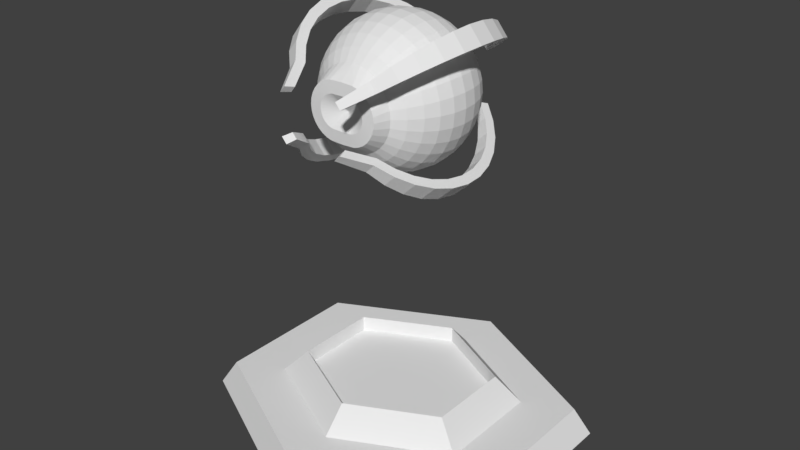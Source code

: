 # Source: Laser.blend  (saved by Blender 2.79.0; exported with 4.5.12 LTS)
import bpy
from mathutils import Matrix  # noqa: F401  (used for matrix-valued properties, if any)

bpy.ops.wm.read_factory_settings(use_empty=True)
scene = bpy.context.scene
scene.name = 'Scene'

# ---- collections
col_collection_1 = bpy.data.collections.new('Collection 1'); scene.collection.children.link(col_collection_1)

# ---- world
world_world = bpy.data.worlds.new('World'); scene.world = world_world
world_world.color = (0.05088, 0.05088, 0.05088)
world_world.use_sun_shadow = False
world_world.sun_shadow_jitter_overblur = 0.0
world_world.cycles.sampling_method = 'MANUAL'

# ---- meshes
me_sphere = bpy.data.meshes.new('Sphere')
me_sphere.from_pydata([(0.0, 0.7435, 0.4209), (0.0, 0.8089, 0.417), (0.0, 0.878, 0.3326), (0.0, 0.9386, 0.2828), (0.0, 0.9884, 0.2222), (0.0, 1.025, 0.1531), (0.0, 1.048, 0.07804), (0.0, 1.056, 9.69e-08), (0.0, 1.048, -0.07804), (0.0, 0.878, -0.3326), (0.05815, 0.7418, 0.4209), (0.07056, 0.8059, 0.417), (0.04335, 0.8738, 0.3326), (0.05518, 0.9332, 0.2828), (0.06488, 0.982, 0.2222), (0.0721, 1.018, 0.1531), (0.07654, 1.041, 0.07804), (0.07804, 1.048, 7.339e-08), (0.07654, 1.041, -0.07804), (0.0721, 1.018, -0.1531), (0.06488, 0.982, -0.2222), (0.05518, 0.9332, -0.2828), (0.04335, 0.8738, -0.3326), (0.02986, 0.8059, -0.3696), (0.01522, 0.7323, -0.3923), (0.0746, 0.7368, 0.4209), (0.09928, 0.7972, 0.417), (0.08504, 0.8611, 0.3326), (0.1082, 0.9171, 0.2828), (0.1273, 0.9631, 0.2222), (0.1414, 0.9972, 0.1531), (0.1501, 1.018, 0.07804), (0.1531, 1.025, 7.439e-08), (0.1501, 1.018, -0.07804), (0.1414, 0.9972, -0.1531), (0.1273, 0.9631, -0.2222), (0.1082, 0.9171, -0.2828), (0.08504, 0.8611, -0.3326), (0.05858, 0.7972, -0.3696), (0.02986, 0.7279, -0.3923), (0.08976, 0.7287, 0.4209), (0.1257, 0.7831, 0.417), (0.1235, 0.8406, 0.3326), (0.1571, 0.891, 0.2828), (0.1848, 0.9323, 0.2222), (0.2053, 0.9631, 0.1531), (0.218, 0.982, 0.07804), (0.2222, 0.9884, 7.601e-08), (0.218, 0.982, -0.07804), (0.2053, 0.9631, -0.1531), (0.1848, 0.9323, -0.2222), (0.1571, 0.891, -0.2828), (0.1235, 0.8406, -0.3326), (0.08504, 0.7831, -0.3696), (0.04335, 0.7207, -0.3923), (0.1031, 0.7178, 0.4209), (0.1489, 0.764, 0.417), (0.1571, 0.8129, 0.3326), (0.2, 0.8558, 0.2828), (0.2352, 0.891, 0.2222), (0.2613, 0.9171, 0.1531), (0.2774, 0.9332, 0.07804), (0.2828, 0.9386, 7.818e-08), (0.2774, 0.9332, -0.07804), (0.2613, 0.9171, -0.1531), (0.2352, 0.891, -0.2222), (0.2, 0.8558, -0.2828), (0.1571, 0.8129, -0.3326), (0.1082, 0.764, -0.3696), (0.05518, 0.711, -0.3923), (0.114, 0.7045, 0.4209), (0.168, 0.7408, 0.417), (0.1848, 0.7793, 0.3326), (0.2352, 0.8129, 0.2828), (0.2765, 0.8406, 0.2222), (0.3073, 0.8611, 0.1531), (0.3262, 0.8738, 0.07804), (0.3326, 0.878, 8.083e-08), (0.3262, 0.8738, -0.07804), (0.3073, 0.8611, -0.1531), (0.2765, 0.8406, -0.2222), (0.2352, 0.8129, -0.2828), (0.1848, 0.7793, -0.3326), (0.1273, 0.7408, -0.3696), (0.06488, 0.6992, -0.3923), (0.1221, 0.6894, 0.4209), (0.1821, 0.7144, 0.417), (0.2053, 0.7408, 0.3326), (0.2613, 0.764, 0.2828), (0.3073, 0.7831, 0.2222), (0.3414, 0.7972, 0.1531), (0.3625, 0.8059, 0.07804), (0.3696, 0.8089, 8.385e-08), (0.3625, 0.8059, -0.07804), (0.3414, 0.7972, -0.1531), (0.3073, 0.7831, -0.2222), (0.2613, 0.764, -0.2828), (0.2053, 0.7408, -0.3326), (0.1414, 0.7144, -0.3696), (0.0721, 0.6857, -0.3923), (0.1271, 0.6729, 0.4209), (0.1908, 0.6857, 0.417), (0.218, 0.6992, 0.3326), (0.2774, 0.711, 0.2828), (0.3262, 0.7207, 0.2222), (0.3625, 0.7279, 0.1531), (0.3848, 0.7323, 0.07804), (0.3923, 0.7338, 8.117e-08), (0.3848, 0.7323, -0.07804), (0.3625, 0.7279, -0.1531), (0.3262, 0.7207, -0.2222), (0.2774, 0.711, -0.2828), (0.218, 0.6992, -0.3326), (0.1501, 0.6857, -0.3696), (0.07654, 0.671, -0.3923), (0.1287, 0.6558, 0.4209), (0.1938, 0.6558, 0.417), (0.2222, 0.6558, 0.3326), (0.2828, 0.6558, 0.2828), (0.3326, 0.6558, 0.2222), (0.3696, 0.6558, 0.1531), (0.3923, 0.6558, 0.07804), (0.4, 0.6558, 8.222e-08), (0.3923, 0.6558, -0.07804), (0.3696, 0.6558, -0.1531), (0.3326, 0.6558, -0.2222), (0.2828, 0.6558, -0.2828), (0.2222, 0.6558, -0.3326), (0.1531, 0.6558, -0.3696), (0.07804, 0.6558, -0.3923), (0.1271, 0.6387, 0.4209), (0.1908, 0.6259, 0.417), (0.218, 0.6124, 0.3326), (0.2774, 0.6006, 0.2828), (0.3262, 0.5909, 0.2222), (0.3625, 0.5837, 0.1531), (0.3848, 0.5793, 0.07804), (0.3923, 0.5778, 8.203e-08), (0.3848, 0.5793, -0.07804), (0.3625, 0.5837, -0.1531), (0.3262, 0.5909, -0.2222), (0.2774, 0.6006, -0.2828), (0.218, 0.6124, -0.3326), (0.1501, 0.6259, -0.3696), (0.07654, 0.6406, -0.3923), (0.1221, 0.6222, 0.4209), (0.1821, 0.5972, 0.417), (0.2053, 0.5708, 0.3326), (0.2613, 0.5476, 0.2828), (0.3073, 0.5285, 0.2222), (0.3414, 0.5144, 0.1531), (0.3625, 0.5057, 0.07804), (0.3696, 0.5027, 8.531e-08), (0.3625, 0.5057, -0.07804), (0.3414, 0.5144, -0.1531), (0.3073, 0.5285, -0.2222), (0.2613, 0.5476, -0.2828), (0.2053, 0.5708, -0.3326), (0.1414, 0.5972, -0.3696), (0.0721, 0.6259, -0.3923), (0.114, 0.6071, 0.4209), (0.168, 0.5708, 0.417), (0.1848, 0.5323, 0.3326), (0.2352, 0.4987, 0.2828), (0.2765, 0.471, 0.2222), (0.3073, 0.4505, 0.1531), (0.3262, 0.4378, 0.07804), (0.3326, 0.4336, 7.642e-08), (0.3262, 0.4378, -0.07804), (0.3073, 0.4505, -0.1531), (0.2765, 0.471, -0.2222), (0.2352, 0.4987, -0.2828), (0.1848, 0.5323, -0.3326), (0.1273, 0.5708, -0.3696), (0.06488, 0.6124, -0.3923), (0.1031, 0.5938, 0.4209), (0.1489, 0.5476, 0.417), (0.1571, 0.4987, 0.3326), (0.2, 0.4558, 0.2828), (0.2352, 0.4206, 0.2222), (0.2613, 0.3945, 0.1531), (0.2774, 0.3784, 0.07804), (0.2828, 0.373, 7.906e-08), (0.2774, 0.3784, -0.07804), (0.2613, 0.3945, -0.1531), (0.2352, 0.4206, -0.2222), (0.2, 0.4558, -0.2828), (0.1571, 0.4987, -0.3326), (0.1082, 0.5476, -0.3696), (0.05518, 0.6006, -0.3923), (0.08976, 0.5829, 0.4209), (0.1257, 0.5285, 0.417), (0.1235, 0.471, 0.3326), (0.1571, 0.4206, 0.2828), (0.1848, 0.3793, 0.2222), (0.2053, 0.3485, 0.1531), (0.218, 0.3296, 0.07804), (0.2222, 0.3232, 8.124e-08), (0.218, 0.3296, -0.07804), (0.2053, 0.3485, -0.1531), (0.1848, 0.3793, -0.2222), (0.1571, 0.4206, -0.2828), (0.1235, 0.471, -0.3326), (0.08504, 0.5285, -0.3696), (0.04335, 0.5909, -0.3923), (0.0, 0.6558, -0.4), (0.0746, 0.5748, 0.4209), (0.09928, 0.5144, 0.417), (0.08504, 0.4505, 0.3326), (0.1082, 0.3945, 0.2828), (0.1273, 0.3485, 0.2222), (0.1414, 0.3144, 0.1531), (0.1501, 0.2933, 0.07804), (0.1531, 0.2862, 8.286e-08), (0.1501, 0.2933, -0.07804), (0.1414, 0.3144, -0.1531), (0.1273, 0.3485, -0.2222), (0.1082, 0.3945, -0.2828), (0.08504, 0.4505, -0.3326), (0.05858, 0.5144, -0.3696), (0.02986, 0.5837, -0.3923), (0.05815, 0.5698, 0.4209), (0.07056, 0.5057, 0.417), (0.04335, 0.4378, 0.3326), (0.05518, 0.3784, 0.2828), (0.06488, 0.3296, 0.2222), (0.0721, 0.2933, 0.1531), (0.07654, 0.271, 0.07804), (0.07804, 0.2635, 8.385e-08), (0.07654, 0.271, -0.07804), (0.0721, 0.2933, -0.1531), (0.06488, 0.3296, -0.2222), (0.05518, 0.3784, -0.2828), (0.04335, 0.4378, -0.3326), (0.02986, 0.5057, -0.3696), (0.01522, 0.5793, -0.3923), (0.0, 0.5681, 0.4209), (0.0, 0.5027, 0.417), (0.0, 0.4336, 0.3326), (0.0, 0.373, 0.2828), (0.0, 0.3232, 0.2222), (0.0, 0.2862, 0.1531), (0.0, 0.2635, 0.07804), (0.0, 0.2558, 8.419e-08), (0.0, 0.2635, -0.07804), (0.0, 0.2862, -0.1531), (0.0, 0.3232, -0.2222), (0.0, 0.373, -0.2828), (0.0, 0.4336, -0.3326), (0.0, 0.5027, -0.3696), (0.0, 0.5778, -0.3923), (0.0, 0.6558, 0.3726), (0.0, 1.025, -0.1531), (0.0, 0.9884, -0.2222), (0.0, 0.9386, -0.2828), (0.0, 0.8089, -0.3696), (0.0, 0.7338, -0.3923), (0.1407, 0.7965, 0.5699), (0.2043, 0.8601, 0.4324), (0.26, 0.9158, 0.3677), (0.3057, 0.9615, 0.2889), (0.3397, 0.9955, 0.199), (0.3606, 1.016, 0.1014), (0.3677, 1.023, 1.102e-07), (0.3606, 1.016, -0.1014), (0.3397, 0.9955, -0.199), (0.3057, 0.9615, -0.2889), (0.26, 0.9158, -0.3677), (0.2043, 0.8601, -0.4324), (0.1407, 0.7965, -0.4804), (0.1655, 0.7664, 0.5699), (0.2402, 0.8163, 0.4324), (0.3057, 0.8601, 0.3677), (0.3595, 0.896, 0.2889), (0.3995, 0.9227, 0.199), (0.4241, 0.9391, 0.1014), (0.4324, 0.9447, 1.137e-07), (0.4241, 0.9391, -0.1014), (0.3995, 0.9227, -0.199), (0.3595, 0.896, -0.2889), (0.3057, 0.8601, -0.3677), (0.2402, 0.8163, -0.4324), (0.1655, 0.7664, -0.4804), (0.1548, 0.8106, 0.6223), (0.2247, 0.8805, 0.4756), (0.286, 0.9418, 0.4045), (0.3363, 0.9921, 0.3178), (0.3737, 1.029, 0.2189), (0.3967, 1.052, 0.1116), (0.4045, 1.06, 1.241e-07), (0.3967, 1.052, -0.1116), (0.3737, 1.029, -0.2189), (0.3363, 0.9921, -0.3178), (0.286, 0.9418, -0.4045), (0.2247, 0.8805, -0.4756), (0.1548, 0.8106, -0.5285), (0.182, 0.7774, 0.6223), (0.2642, 0.8324, 0.4756), (0.3363, 0.8805, 0.4045), (0.3954, 0.92, 0.3178), (0.4394, 0.9494, 0.2189), (0.4665, 0.9675, 0.1116), (0.4756, 0.9736, 1.279e-07), (0.4665, 0.9675, -0.1116), (0.4394, 0.9494, -0.2189), (0.3954, 0.92, -0.3178), (0.3363, 0.8805, -0.4045), (0.2642, 0.8324, -0.4756), (0.182, 0.7774, -0.5285), (0.1634, 0.5724, 0.5755), (0.2306, 0.5072, 0.4418), (0.2898, 0.4514, 0.3804), (0.3378, 0.4035, 0.3043), (0.3729, 0.3652, 0.2166), (0.3936, 0.3381, 0.1205), (0.3992, 0.3232, 0.01984), (0.3895, 0.3211, -0.08161), (0.3648, 0.3318, -0.1799), (0.3261, 0.355, -0.2713), (0.2748, 0.3898, -0.3523), (0.213, 0.4348, -0.4197), (0.143, 0.4883, -0.471), (0.1356, 0.5452, 0.5784), (0.1902, 0.4677, 0.4459), (0.2384, 0.4011, 0.3856), (0.2774, 0.3443, 0.3105), (0.3058, 0.2995, 0.2235), (0.3224, 0.2683, 0.1278), (0.3266, 0.2521, 0.0273), (0.3182, 0.2513, -0.07429), (0.2977, 0.2661, -0.173), (0.2657, 0.2959, -0.2651), (0.2235, 0.3395, -0.347), (0.1727, 0.3953, -0.4156), (0.1152, 0.461, -0.4682), (0.1798, 0.5641, 0.6285), (0.2536, 0.4924, 0.486), (0.3187, 0.431, 0.4184), (0.3716, 0.3782, 0.3347), (0.4102, 0.3361, 0.2382), (0.433, 0.3063, 0.1326), (0.4391, 0.2899, 0.02182), (0.4284, 0.2876, -0.08977), (0.4013, 0.2994, -0.1979), (0.3587, 0.325, -0.2985), (0.3023, 0.3632, -0.3875), (0.2343, 0.4127, -0.4617), (0.1573, 0.4715, -0.5181), (0.1492, 0.5342, 0.6317), (0.2092, 0.4489, 0.4905), (0.2622, 0.3757, 0.4242), (0.3051, 0.3132, 0.3416), (0.3363, 0.2638, 0.2458), (0.3546, 0.2296, 0.1406), (0.3592, 0.2117, 0.03003), (0.3501, 0.2109, -0.08172), (0.3275, 0.2272, -0.1903), (0.2922, 0.2599, -0.2916), (0.2458, 0.3079, -0.3817), (0.1899, 0.3692, -0.4571), (0.1268, 0.4416, -0.515), (0.0, 0.7435, 0.4209), (0.05815, 0.7418, 0.4209), (0.0746, 0.7368, 0.4209), (0.08976, 0.7287, 0.4209), (0.1031, 0.7178, 0.4209), (0.114, 0.7045, 0.4209), (0.1221, 0.6894, 0.4209), (0.1271, 0.6729, 0.4209), (0.1287, 0.6558, 0.4209), (0.1271, 0.6387, 0.4209), (0.1221, 0.6222, 0.4209), (0.114, 0.6071, 0.4209), (0.1031, 0.5938, 0.4209), (0.08976, 0.5829, 0.4209), (0.0746, 0.5748, 0.4209), (0.05815, 0.5698, 0.4209), (0.0, 0.5681, 0.4209), (0.0, 0.7435, 0.4209), (0.05815, 0.7418, 0.4209), (0.0746, 0.7368, 0.4209), (0.08976, 0.7287, 0.4209), (0.1031, 0.7178, 0.4209), (0.114, 0.7045, 0.4209), (0.1221, 0.6894, 0.4209), (0.1271, 0.6729, 0.4209), (0.1287, 0.6558, 0.4209), (0.1271, 0.6387, 0.4209), (0.1221, 0.6222, 0.4209), (0.114, 0.6071, 0.4209), (0.1031, 0.5938, 0.4209), (0.08976, 0.5829, 0.4209), (0.0746, 0.5748, 0.4209), (0.05815, 0.5698, 0.4209), (0.0, 0.5681, 0.4209), (0.0, 0.7435, 0.4209), (0.05815, 0.7418, 0.4209), (0.0746, 0.7368, 0.4209), (0.08976, 0.7287, 0.4209), (0.1031, 0.7178, 0.4209), (0.114, 0.7045, 0.4209), (0.1221, 0.6894, 0.4209), (0.1271, 0.6729, 0.4209), (0.1287, 0.6558, 0.4209), (0.1271, 0.6387, 0.4209), (0.1221, 0.6222, 0.4209), (0.114, 0.6071, 0.4209), (0.1031, 0.5938, 0.4209), (0.08976, 0.5829, 0.4209), (0.0746, 0.5748, 0.4209), (0.05815, 0.5698, 0.4209), (0.0, 0.5681, 0.4209)], [], [(255, 9, 22, 23), (6, 5, 15, 16), (256, 255, 23, 24), (7, 6, 16, 17), (0, 251, 10), (205, 256, 24), (8, 7, 17, 18), (1, 0, 10, 11), (252, 8, 18, 19), (2, 1, 11, 12), (253, 252, 19, 20), (3, 2, 12, 13), (254, 253, 20, 21), (4, 3, 13, 14), (9, 254, 21, 22), (5, 4, 14, 15), (22, 21, 36, 37), (15, 14, 29, 30), (23, 22, 37, 38), (16, 15, 30, 31), (24, 23, 38, 39), (17, 16, 31, 32), (10, 251, 25), (205, 24, 39), (18, 17, 32, 33), (11, 10, 25, 26), (19, 18, 33, 34), (12, 11, 26, 27), (20, 19, 34, 35), (13, 12, 27, 28), (21, 20, 35, 36), (14, 13, 28, 29), (26, 25, 40, 41), (34, 33, 48, 49), (27, 26, 41, 42), (35, 34, 49, 50), (28, 27, 42, 43), (36, 35, 50, 51), (29, 28, 43, 44), (37, 36, 51, 52), (30, 29, 44, 45), (38, 37, 52, 53), (31, 30, 45, 46), (39, 38, 53, 54), (32, 31, 46, 47), (25, 251, 40), (205, 39, 54), (33, 32, 47, 48), (45, 44, 59, 60), (53, 52, 67, 68), (46, 45, 60, 61), (54, 53, 68, 69), (47, 46, 61, 62), (40, 251, 55), (205, 54, 69), (48, 47, 62, 63), (41, 40, 55, 56), (49, 48, 63, 64), (42, 41, 56, 57), (50, 49, 64, 65), (43, 42, 57, 58), (51, 50, 65, 66), (44, 43, 58, 59), (52, 51, 66, 67), (64, 63, 78, 79), (57, 56, 71, 72), (65, 64, 79, 80), (58, 57, 72, 73), (66, 65, 80, 81), (59, 58, 73, 74), (67, 66, 81, 82), (60, 59, 74, 75), (68, 67, 82, 83), (61, 60, 75, 76), (69, 68, 83, 84), (62, 61, 76, 77), (55, 251, 70), (205, 69, 84), (63, 62, 77, 78), (56, 55, 70, 71), (83, 82, 97, 98), (76, 75, 90, 91), (84, 83, 98, 99), (77, 76, 91, 92), (70, 251, 85), (205, 84, 99), (78, 77, 92, 93), (71, 70, 85, 86), (79, 78, 93, 94), (72, 71, 86, 87), (80, 79, 94, 95), (73, 72, 87, 88), (81, 80, 95, 96), (74, 73, 88, 89), (82, 81, 96, 97), (75, 74, 89, 90), (95, 94, 109, 110), (88, 87, 102, 103), (96, 95, 110, 111), (89, 88, 103, 104), (97, 96, 111, 112), (90, 89, 104, 105), (98, 97, 112, 113), (91, 90, 105, 106), (99, 98, 113, 114), (92, 91, 106, 107), (85, 251, 100), (205, 99, 114), (93, 92, 107, 108), (86, 85, 100, 101), (94, 93, 108, 109), (87, 86, 101, 102), (114, 113, 128, 129), (107, 106, 121, 122), (100, 251, 115), (205, 114, 129), (108, 107, 122, 123), (101, 100, 115, 116), (109, 108, 123, 124), (102, 101, 116, 117), (110, 109, 124, 125), (103, 102, 117, 118), (111, 110, 125, 126), (104, 103, 118, 119), (112, 111, 126, 127), (105, 104, 119, 120), (113, 112, 127, 128), (106, 105, 120, 121), (118, 117, 132, 133), (126, 125, 140, 141), (119, 118, 133, 134), (127, 126, 141, 142), (120, 119, 134, 135), (128, 127, 142, 143), (121, 120, 135, 136), (129, 128, 143, 144), (122, 121, 136, 137), (115, 251, 130), (205, 129, 144), (123, 122, 137, 138), (116, 115, 130, 131), (124, 123, 138, 139), (117, 116, 131, 132), (125, 124, 139, 140), (137, 136, 151, 152), (130, 251, 145), (205, 144, 159), (138, 137, 152, 153), (131, 130, 145, 146), (139, 138, 153, 154), (132, 131, 146, 147), (140, 139, 154, 155), (133, 132, 147, 148), (141, 140, 155, 156), (134, 133, 148, 149), (142, 141, 156, 157), (135, 134, 149, 150), (143, 142, 157, 158), (136, 135, 150, 151), (144, 143, 158, 159), (156, 155, 170, 171), (149, 148, 163, 164), (157, 156, 171, 172), (150, 149, 164, 165), (158, 157, 172, 173), (151, 150, 165, 166), (159, 158, 173, 174), (152, 151, 166, 167), (145, 251, 160), (205, 159, 174), (153, 152, 167, 168), (146, 145, 160, 161), (154, 153, 168, 169), (147, 146, 161, 162), (155, 154, 169, 170), (148, 147, 162, 163), (160, 251, 175), (205, 174, 189), (168, 167, 182, 183), (161, 160, 175, 176), (169, 168, 183, 184), (162, 161, 176, 177), (170, 169, 184, 185), (163, 162, 177, 178), (171, 170, 185, 186), (164, 163, 178, 179), (172, 171, 186, 187), (165, 164, 179, 180), (173, 172, 187, 188), (166, 165, 180, 181), (174, 173, 188, 189), (167, 166, 181, 182), (179, 178, 193, 194), (187, 186, 201, 202), (180, 179, 194, 195), (188, 187, 202, 203), (181, 180, 195, 196), (189, 188, 203, 204), (182, 181, 196, 197), (175, 251, 190), (205, 189, 204), (183, 182, 197, 198), (176, 175, 190, 191), (184, 183, 198, 199), (177, 176, 191, 192), (185, 184, 199, 200), (178, 177, 192, 193), (186, 185, 200, 201), (198, 197, 213, 214), (191, 190, 206, 207), (199, 198, 214, 215), (192, 191, 207, 208), (200, 199, 215, 216), (193, 192, 208, 209), (201, 200, 216, 217), (194, 193, 209, 210), (202, 201, 217, 218), (195, 194, 210, 211), (203, 202, 218, 219), (196, 195, 211, 212), (204, 203, 219, 220), (197, 196, 212, 213), (190, 251, 206), (205, 204, 220), (218, 217, 232, 233), (211, 210, 225, 226), (219, 218, 233, 234), (212, 211, 226, 227), (220, 219, 234, 235), (213, 212, 227, 228), (206, 251, 221), (205, 220, 235), (214, 213, 228, 229), (207, 206, 221, 222), (215, 214, 229, 230), (208, 207, 222, 223), (216, 215, 230, 231), (209, 208, 223, 224), (217, 216, 231, 232), (210, 209, 224, 225), (230, 229, 244, 245), (223, 222, 237, 238), (231, 230, 245, 246), (224, 223, 238, 239), (232, 231, 246, 247), (225, 224, 239, 240), (233, 232, 247, 248), (226, 225, 240, 241), (234, 233, 248, 249), (227, 226, 241, 242), (235, 234, 249, 250), (228, 227, 242, 243), (221, 251, 236), (205, 235, 250), (229, 228, 243, 244), (222, 221, 236, 237), (265, 278, 277, 264), (258, 271, 270, 257), (266, 279, 278, 265), (259, 272, 271, 258), (267, 280, 279, 266), (260, 273, 272, 259), (268, 281, 280, 267), (261, 274, 273, 260), (269, 282, 281, 268), (262, 275, 274, 261), (263, 276, 275, 262), (264, 277, 276, 263), (291, 290, 303, 304), (284, 283, 296, 297), (292, 291, 304, 305), (285, 284, 297, 298), (293, 292, 305, 306), (286, 285, 298, 299), (294, 293, 306, 307), (287, 286, 299, 300), (295, 294, 307, 308), (288, 287, 300, 301), (289, 288, 301, 302), (290, 289, 302, 303), (264, 263, 289, 290), (279, 280, 306, 305), (272, 273, 299, 298), (265, 264, 290, 291), (280, 281, 307, 306), (258, 257, 283, 284), (273, 274, 300, 299), (266, 265, 291, 292), (281, 282, 308, 307), (259, 258, 284, 285), (274, 275, 301, 300), (267, 266, 292, 293), (260, 259, 285, 286), (275, 276, 302, 301), (268, 267, 293, 294), (261, 260, 286, 287), (276, 277, 303, 302), (269, 268, 294, 295), (262, 261, 287, 288), (277, 278, 304, 303), (282, 269, 295, 308), (270, 271, 297, 296), (257, 270, 296, 283), (263, 262, 288, 289), (278, 279, 305, 304), (271, 272, 298, 297), (317, 330, 329, 316), (310, 323, 322, 309), (318, 331, 330, 317), (311, 324, 323, 310), (319, 332, 331, 318), (312, 325, 324, 311), (320, 333, 332, 319), (313, 326, 325, 312), (321, 334, 333, 320), (314, 327, 326, 313), (315, 328, 327, 314), (316, 329, 328, 315), (343, 342, 355, 356), (336, 335, 348, 349), (344, 343, 356, 357), (337, 336, 349, 350), (345, 344, 357, 358), (338, 337, 350, 351), (346, 345, 358, 359), (339, 338, 351, 352), (347, 346, 359, 360), (340, 339, 352, 353), (341, 340, 353, 354), (342, 341, 354, 355), (316, 315, 341, 342), (331, 332, 358, 357), (324, 325, 351, 350), (317, 316, 342, 343), (332, 333, 359, 358), (310, 309, 335, 336), (325, 326, 352, 351), (318, 317, 343, 344), (333, 334, 360, 359), (311, 310, 336, 337), (326, 327, 353, 352), (319, 318, 344, 345), (312, 311, 337, 338), (327, 328, 354, 353), (320, 319, 345, 346), (313, 312, 338, 339), (328, 329, 355, 354), (321, 320, 346, 347), (314, 313, 339, 340), (329, 330, 356, 355), (334, 321, 347, 360), (322, 323, 349, 348), (309, 322, 348, 335), (315, 314, 340, 341), (330, 331, 357, 356), (323, 324, 350, 349), (236, 221, 376, 377), (130, 115, 369, 370), (25, 40, 364, 363), (115, 100, 368, 369), (25, 10, 362, 363), (221, 206, 375, 376), (175, 160, 372, 373), (100, 85, 367, 368), (10, 0, 361, 362), (190, 175, 373, 374), (85, 70, 366, 367), (190, 206, 375, 374), (145, 130, 370, 371), (160, 145, 371, 372), (70, 55, 365, 366), (55, 40, 364, 365), (376, 375, 392, 393), (369, 368, 385, 386), (362, 361, 378, 379), (377, 376, 393, 394), (370, 369, 386, 387), (363, 362, 379, 380), (371, 370, 387, 388), (363, 364, 381, 380), (372, 371, 388, 389), (365, 364, 381, 382), (373, 372, 389, 390), (366, 365, 382, 383), (374, 373, 390, 391), (367, 366, 383, 384), (374, 375, 392, 391), (368, 367, 384, 385), (382, 381, 398, 399), (390, 389, 406, 407), (383, 382, 399, 400), (391, 390, 407, 408), (384, 383, 400, 401), (391, 392, 409, 408), (385, 384, 401, 402), (393, 392, 409, 410), (386, 385, 402, 403), (379, 378, 395, 396), (394, 393, 410, 411), (387, 386, 403, 404), (380, 379, 396, 397), (388, 387, 404, 405), (380, 381, 398, 397), (389, 388, 405, 406)])
me_sphere.use_remesh_preserve_volume = False
me_sphere.use_remesh_preserve_attributes = False
me_sphere.use_mirror_vertex_groups = False
me_sphere.update()
me_cylinder = bpy.data.meshes.new('Cylinder')
me_cylinder.from_pydata([(0.6035, 0.144, -0.2989), (-2.572e-08, 0.144, 0.6015), (0.6035, 0.144, 0.2989), (3.479e-08, 0.144, -0.6015), (-0.6035, 0.144, -0.2989), (-0.6035, 0.144, 0.2989), (4.16e-08, -5.96e-08, -0.9443), (-0.8622, 0.144, -0.427), (0.9476, 0.0, -0.4693), (-0.8622, 0.144, 0.427), (0.9476, 0.0, 0.4693), (-4.525e-08, 0.144, 0.8592), (-5.34e-08, 0.0, 0.9443), (0.8622, 0.144, 0.427), (-0.9476, 0.0, 0.4693), (0.8622, 0.144, -0.427), (-0.9476, 0.0, -0.4693), (4.118e-08, 0.144, -0.8592), (3.157e-08, 0.2858, -0.4717), (0.4733, 0.2858, -0.2344), (0.4733, 0.2858, 0.2344), (-1.588e-08, 0.2858, 0.4717), (-0.4733, 0.2858, 0.2344), (-0.4733, 0.2858, -0.2344), (3.157e-08, 0.1976, -0.4717), (0.4733, 0.1976, -0.2344), (0.4733, 0.1976, 0.2344), (-1.588e-08, 0.1976, 0.4717), (-0.4733, 0.1976, 0.2344), (-0.4733, 0.1976, -0.2344)], [], [(15, 17, 3, 0), (11, 13, 2, 1), (3, 4, 23, 18), (12, 10, 13, 11), (9, 11, 1, 5), (17, 7, 4, 3), (7, 9, 5, 4), (16, 14, 9, 7), (6, 16, 7, 17), (14, 12, 11, 9), (8, 6, 17, 15), (13, 15, 0, 2), (10, 8, 15, 13), (8, 10, 12, 14, 16, 6), (20, 19, 25, 26), (2, 0, 19, 20), (0, 3, 18, 19), (5, 1, 21, 22), (1, 2, 20, 21), (4, 5, 22, 23), (25, 24, 29, 28, 27, 26), (21, 20, 26, 27), (22, 21, 27, 28), (23, 22, 28, 29), (19, 18, 24, 25), (18, 23, 29, 24)])
me_cylinder.use_remesh_preserve_volume = False
me_cylinder.use_remesh_preserve_attributes = False
me_cylinder.use_mirror_vertex_groups = False
me_cylinder.update()

# ---- objects
ob_weapon = bpy.data.objects.new('Weapon', me_sphere)
ob_base = bpy.data.objects.new('Base', me_cylinder)

# ---- transforms, parenting, visibility, modifiers, constraints
ob_weapon.location = (0.0, 0.0, 1.221)
ob_weapon.rotation_euler = (1.571, -0.0, 0.0)
ob_weapon.lineart.crease_threshold = 0.0
_m = ob_weapon.modifiers.new('Mirror', 'MIRROR')
_m.use_clip = True
ob_base.location = (1.192e-07, 0.0, -1.49e-08)
ob_base.rotation_euler = (1.571, -0.0, 0.0)
ob_base.lineart.crease_threshold = 0.0

# ---- collection membership
col_collection_1.objects.link(ob_weapon)
col_collection_1.objects.link(ob_base)

# ---- scene / render settings (as saved in the file)
scene.frame_start = 1; scene.frame_end = 250; scene.frame_set(0)
scene.render.engine = 'BLENDER_EEVEE_NEXT'
scene.render.resolution_percentage = 50
scene.render.dither_intensity = 0.0
scene.cycles.use_denoising = False
scene.cycles.samples = 128
scene.cycles.sampling_pattern = 'TABULATED_SOBOL'
scene.cycles.use_adaptive_sampling = False
scene.cycles.use_light_tree = False
scene.cycles.blur_glossy = 0.0
scene.cycles.sample_clamp_indirect = 0.0
scene.view_settings.view_transform = 'Standard'
bpy.context.view_layer.update()

# ---- added for rendering (the .blend has no active camera and no usable light): camera, sun
cam_auto = bpy.data.cameras.new('AutoCamera')
cam_auto.lens = 50.0
cam_auto.sensor_width = 36.0
cam_auto.clip_end = 1000.0
ob_auto_camera = bpy.data.objects.new('AutoCamera', cam_auto)
scene.collection.objects.link(ob_auto_camera)
ob_auto_camera.location = (3.25314, -3.90376, 3.74313)
ob_auto_camera.rotation_euler = (1.09748, -7.21219e-08, 0.694738)
scene.camera = ob_auto_camera
light_auto_sun = bpy.data.lights.new('AutoSun', 'SUN')
light_auto_sun.energy = 3.0
light_auto_sun.angle = 0.0523599
ob_auto_sun = bpy.data.objects.new('AutoSun', light_auto_sun)
scene.collection.objects.link(ob_auto_sun)
ob_auto_sun.rotation_euler = (0.872665, 0.174533, 0.523599)
bpy.context.view_layer.update()
